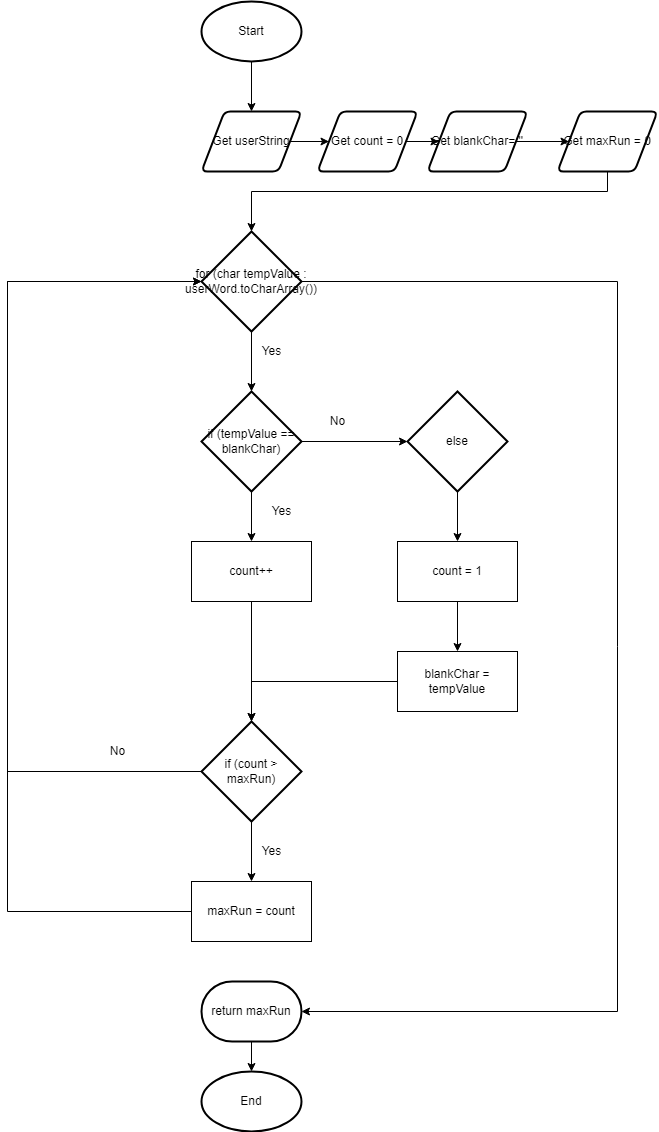

The diagram above was exported from draw.io. Its source (the exported page's mxGraphModel, read from the mxfile embedded in the PNG):
<mxGraphModel dx="1074" dy="749" grid="1" gridSize="10" guides="1" tooltips="1" connect="1" arrows="1" fold="1" page="1" pageScale="1" pageWidth="827" pageHeight="1169" math="0" shadow="0">
  <root>
    <mxCell id="0" />
    <mxCell id="1" parent="0" />
    <mxCell id="17" style="edgeStyle=orthogonalEdgeStyle;html=1;entryX=0.5;entryY=0;entryDx=0;entryDy=0;rounded=0;" edge="1" parent="1" source="2" target="3">
      <mxGeometry relative="1" as="geometry" />
    </mxCell>
    <mxCell id="2" value="Start" style="strokeWidth=2;html=1;shape=mxgraph.flowchart.start_1;whiteSpace=wrap;" vertex="1" parent="1">
      <mxGeometry x="364" y="30" width="100" height="60" as="geometry" />
    </mxCell>
    <mxCell id="19" style="edgeStyle=orthogonalEdgeStyle;rounded=0;html=1;entryX=0;entryY=0.5;entryDx=0;entryDy=0;" edge="1" parent="1" source="3" target="4">
      <mxGeometry relative="1" as="geometry" />
    </mxCell>
    <mxCell id="3" value="Get userString" style="shape=parallelogram;html=1;strokeWidth=2;perimeter=parallelogramPerimeter;whiteSpace=wrap;rounded=1;arcSize=12;size=0.23;" vertex="1" parent="1">
      <mxGeometry x="364" y="140" width="100" height="60" as="geometry" />
    </mxCell>
    <mxCell id="20" style="edgeStyle=orthogonalEdgeStyle;rounded=0;html=1;entryX=0;entryY=0.5;entryDx=0;entryDy=0;" edge="1" parent="1" source="4" target="6">
      <mxGeometry relative="1" as="geometry" />
    </mxCell>
    <mxCell id="4" value="Get count = 0" style="shape=parallelogram;html=1;strokeWidth=2;perimeter=parallelogramPerimeter;whiteSpace=wrap;rounded=1;arcSize=12;size=0.23;" vertex="1" parent="1">
      <mxGeometry x="480" y="140" width="100" height="60" as="geometry" />
    </mxCell>
    <mxCell id="25" style="edgeStyle=orthogonalEdgeStyle;rounded=0;html=1;entryX=0.5;entryY=0;entryDx=0;entryDy=0;entryPerimeter=0;" edge="1" parent="1" source="5" target="7">
      <mxGeometry relative="1" as="geometry">
        <Array as="points">
          <mxPoint x="770" y="220" />
          <mxPoint x="414" y="220" />
        </Array>
      </mxGeometry>
    </mxCell>
    <mxCell id="5" value="Get maxRun = 0" style="shape=parallelogram;html=1;strokeWidth=2;perimeter=parallelogramPerimeter;whiteSpace=wrap;rounded=1;arcSize=12;size=0.23;" vertex="1" parent="1">
      <mxGeometry x="720" y="140" width="100" height="60" as="geometry" />
    </mxCell>
    <mxCell id="24" style="edgeStyle=orthogonalEdgeStyle;rounded=0;html=1;entryX=0;entryY=0.5;entryDx=0;entryDy=0;" edge="1" parent="1" source="6" target="5">
      <mxGeometry relative="1" as="geometry" />
    </mxCell>
    <mxCell id="6" value="Get blankChar= ''" style="shape=parallelogram;html=1;strokeWidth=2;perimeter=parallelogramPerimeter;whiteSpace=wrap;rounded=1;arcSize=12;size=0.23;" vertex="1" parent="1">
      <mxGeometry x="590" y="140" width="100" height="60" as="geometry" />
    </mxCell>
    <mxCell id="26" style="edgeStyle=orthogonalEdgeStyle;rounded=0;html=1;entryX=0.5;entryY=0;entryDx=0;entryDy=0;entryPerimeter=0;" edge="1" parent="1" source="7" target="8">
      <mxGeometry relative="1" as="geometry" />
    </mxCell>
    <mxCell id="36" style="edgeStyle=orthogonalEdgeStyle;rounded=0;html=1;entryX=1;entryY=0.5;entryDx=0;entryDy=0;entryPerimeter=0;" edge="1" parent="1" source="7" target="15">
      <mxGeometry relative="1" as="geometry">
        <Array as="points">
          <mxPoint x="780" y="310" />
          <mxPoint x="780" y="1040" />
        </Array>
      </mxGeometry>
    </mxCell>
    <mxCell id="7" value="for (char tempValue : userWord.toCharArray())" style="strokeWidth=2;html=1;shape=mxgraph.flowchart.decision;whiteSpace=wrap;" vertex="1" parent="1">
      <mxGeometry x="364" y="260" width="100" height="100" as="geometry" />
    </mxCell>
    <mxCell id="27" style="edgeStyle=orthogonalEdgeStyle;rounded=0;html=1;entryX=0.5;entryY=0;entryDx=0;entryDy=0;" edge="1" parent="1" source="8" target="9">
      <mxGeometry relative="1" as="geometry" />
    </mxCell>
    <mxCell id="32" style="edgeStyle=orthogonalEdgeStyle;rounded=0;html=1;entryX=0;entryY=0.5;entryDx=0;entryDy=0;entryPerimeter=0;" edge="1" parent="1" source="8" target="10">
      <mxGeometry relative="1" as="geometry" />
    </mxCell>
    <mxCell id="8" value="if (tempValue == blankChar)" style="strokeWidth=2;html=1;shape=mxgraph.flowchart.decision;whiteSpace=wrap;" vertex="1" parent="1">
      <mxGeometry x="364" y="420" width="100" height="100" as="geometry" />
    </mxCell>
    <mxCell id="29" style="edgeStyle=orthogonalEdgeStyle;rounded=0;html=1;entryX=0.5;entryY=0;entryDx=0;entryDy=0;entryPerimeter=0;" edge="1" parent="1" source="9" target="13">
      <mxGeometry relative="1" as="geometry" />
    </mxCell>
    <mxCell id="9" value="count++" style="rounded=0;whiteSpace=wrap;html=1;" vertex="1" parent="1">
      <mxGeometry x="354" y="570" width="120" height="60" as="geometry" />
    </mxCell>
    <mxCell id="33" style="edgeStyle=orthogonalEdgeStyle;rounded=0;html=1;exitX=0.5;exitY=1;exitDx=0;exitDy=0;exitPerimeter=0;" edge="1" parent="1" source="10" target="11">
      <mxGeometry relative="1" as="geometry" />
    </mxCell>
    <mxCell id="10" value="else" style="strokeWidth=2;html=1;shape=mxgraph.flowchart.decision;whiteSpace=wrap;" vertex="1" parent="1">
      <mxGeometry x="570" y="420" width="100" height="100" as="geometry" />
    </mxCell>
    <mxCell id="34" style="edgeStyle=orthogonalEdgeStyle;rounded=0;html=1;entryX=0.5;entryY=0;entryDx=0;entryDy=0;" edge="1" parent="1" source="11" target="12">
      <mxGeometry relative="1" as="geometry" />
    </mxCell>
    <mxCell id="11" value="count = 1" style="rounded=0;whiteSpace=wrap;html=1;" vertex="1" parent="1">
      <mxGeometry x="560" y="570" width="120" height="60" as="geometry" />
    </mxCell>
    <mxCell id="35" style="edgeStyle=orthogonalEdgeStyle;rounded=0;html=1;entryX=0.5;entryY=0;entryDx=0;entryDy=0;entryPerimeter=0;" edge="1" parent="1" source="12" target="13">
      <mxGeometry relative="1" as="geometry" />
    </mxCell>
    <mxCell id="12" value="blankChar = tempValue" style="rounded=0;whiteSpace=wrap;html=1;" vertex="1" parent="1">
      <mxGeometry x="560" y="680" width="120" height="60" as="geometry" />
    </mxCell>
    <mxCell id="30" style="edgeStyle=orthogonalEdgeStyle;rounded=0;html=1;entryX=0.5;entryY=0;entryDx=0;entryDy=0;" edge="1" parent="1" source="13" target="14">
      <mxGeometry relative="1" as="geometry" />
    </mxCell>
    <mxCell id="41" style="edgeStyle=orthogonalEdgeStyle;rounded=0;html=1;entryX=0;entryY=0.5;entryDx=0;entryDy=0;entryPerimeter=0;" edge="1" parent="1" source="13" target="7">
      <mxGeometry relative="1" as="geometry">
        <Array as="points">
          <mxPoint x="170" y="800" />
          <mxPoint x="170" y="310" />
        </Array>
      </mxGeometry>
    </mxCell>
    <mxCell id="13" value="if (count &amp;gt; maxRun)" style="strokeWidth=2;html=1;shape=mxgraph.flowchart.decision;whiteSpace=wrap;" vertex="1" parent="1">
      <mxGeometry x="364" y="750" width="100" height="100" as="geometry" />
    </mxCell>
    <mxCell id="31" style="edgeStyle=orthogonalEdgeStyle;rounded=0;html=1;" edge="1" parent="1" source="14" target="7">
      <mxGeometry relative="1" as="geometry">
        <Array as="points">
          <mxPoint x="170" y="940" />
          <mxPoint x="170" y="310" />
        </Array>
      </mxGeometry>
    </mxCell>
    <mxCell id="14" value="maxRun = count" style="rounded=0;whiteSpace=wrap;html=1;" vertex="1" parent="1">
      <mxGeometry x="354" y="910" width="120" height="60" as="geometry" />
    </mxCell>
    <mxCell id="43" style="edgeStyle=orthogonalEdgeStyle;rounded=0;html=1;entryX=0.5;entryY=0;entryDx=0;entryDy=0;entryPerimeter=0;" edge="1" parent="1" source="15" target="16">
      <mxGeometry relative="1" as="geometry" />
    </mxCell>
    <mxCell id="15" value="return maxRun" style="strokeWidth=2;html=1;shape=mxgraph.flowchart.terminator;whiteSpace=wrap;" vertex="1" parent="1">
      <mxGeometry x="364" y="1010" width="100" height="60" as="geometry" />
    </mxCell>
    <mxCell id="16" value="End" style="strokeWidth=2;html=1;shape=mxgraph.flowchart.start_1;whiteSpace=wrap;" vertex="1" parent="1">
      <mxGeometry x="364" y="1100" width="100" height="60" as="geometry" />
    </mxCell>
    <mxCell id="37" value="Yes" style="text;html=1;align=center;verticalAlign=middle;resizable=0;points=[];autosize=1;strokeColor=none;fillColor=none;" vertex="1" parent="1">
      <mxGeometry x="414" y="370" width="40" height="20" as="geometry" />
    </mxCell>
    <mxCell id="38" value="Yes" style="text;html=1;align=center;verticalAlign=middle;resizable=0;points=[];autosize=1;strokeColor=none;fillColor=none;" vertex="1" parent="1">
      <mxGeometry x="424" y="530" width="40" height="20" as="geometry" />
    </mxCell>
    <mxCell id="39" value="No" style="text;html=1;align=center;verticalAlign=middle;resizable=0;points=[];autosize=1;strokeColor=none;fillColor=none;" vertex="1" parent="1">
      <mxGeometry x="485" y="440" width="30" height="20" as="geometry" />
    </mxCell>
    <mxCell id="40" value="Yes" style="text;html=1;align=center;verticalAlign=middle;resizable=0;points=[];autosize=1;strokeColor=none;fillColor=none;" vertex="1" parent="1">
      <mxGeometry x="414" y="870" width="40" height="20" as="geometry" />
    </mxCell>
    <mxCell id="42" value="No" style="text;html=1;align=center;verticalAlign=middle;resizable=0;points=[];autosize=1;strokeColor=none;fillColor=none;" vertex="1" parent="1">
      <mxGeometry x="265" y="770" width="30" height="20" as="geometry" />
    </mxCell>
  </root>
</mxGraphModel>